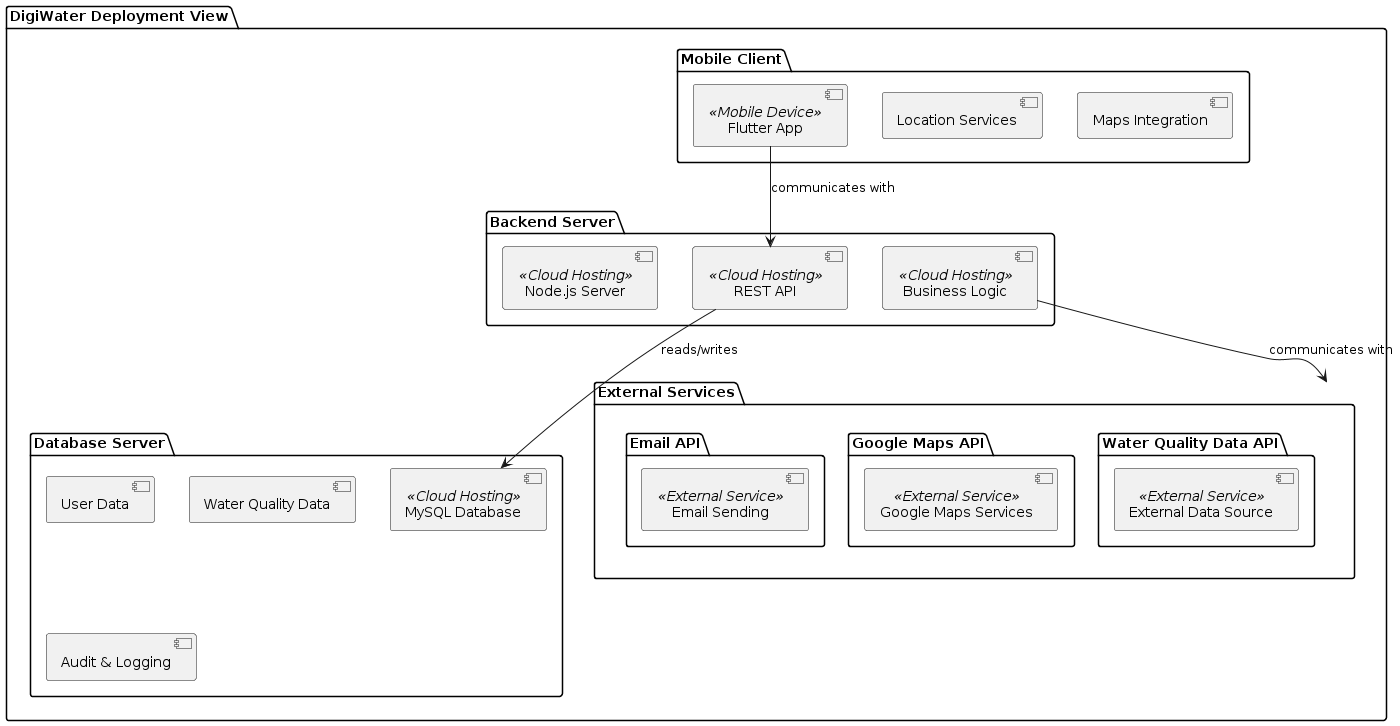

The diagram above was rendered by PlantUML. Its source (embedded in the PNG):
@startuml
package "DigiWater Deployment View" {

    package "Mobile Client" {
        component "Flutter App" <<Mobile Device>>
        component "Location Services"
        component "Maps Integration"
    }

    package "Backend Server" {
        component "Node.js Server" <<Cloud Hosting>>
        component "REST API" <<Cloud Hosting>>
        component "Business Logic" <<Cloud Hosting>>
    }

    package "Database Server" {
        component "MySQL Database" <<Cloud Hosting>>
        component "User Data"
        component "Water Quality Data"
        component "Audit & Logging"
    }

    package "External Services" {
        package "Email API" {
            component "Email Sending" <<External Service>>
        }
        package "Google Maps API" {
            component "Google Maps Services" <<External Service>>
        }
        package "Water Quality Data API" {
            component "External Data Source" <<External Service>>
        }
    }

    "Flutter App" --> "REST API" : communicates with
    "REST API" --> "MySQL Database" : reads/writes
    "Business Logic" --> "External Services" : communicates with
}
@enduml